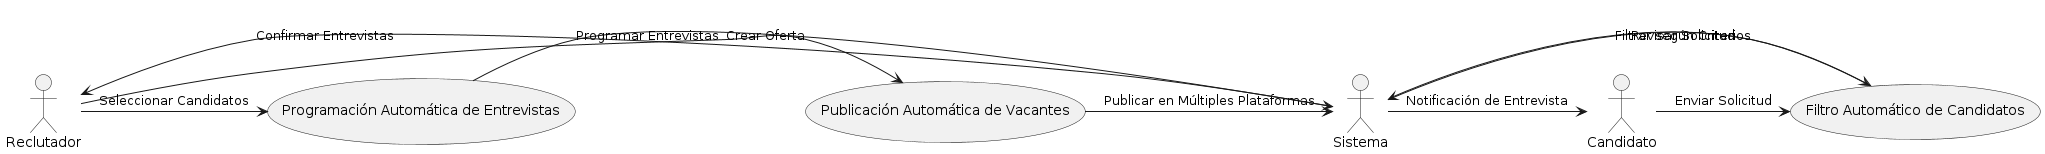

The diagram above was rendered by PlantUML. Its source (embedded in the PNG):
@startuml
actor Reclutador
actor Sistema
actor Candidato

Reclutador -> (Publicación Automática de Vacantes) : Crear Oferta
(Publicación Automática de Vacantes) -> Sistema : Publicar en Múltiples Plataformas

Candidato -> (Filtro Automático de Candidatos) : Enviar Solicitud
(Filtro Automático de Candidatos) -> Sistema : Revisar Solicitud
Sistema -> (Filtro Automático de Candidatos) : Filtrar según Criterios

Reclutador -> (Programación Automática de Entrevistas) : Seleccionar Candidatos
(Programación Automática de Entrevistas) -> Sistema : Programar Entrevistas
Sistema -> Reclutador : Confirmar Entrevistas
Sistema -> Candidato : Notificación de Entrevista
@enduml